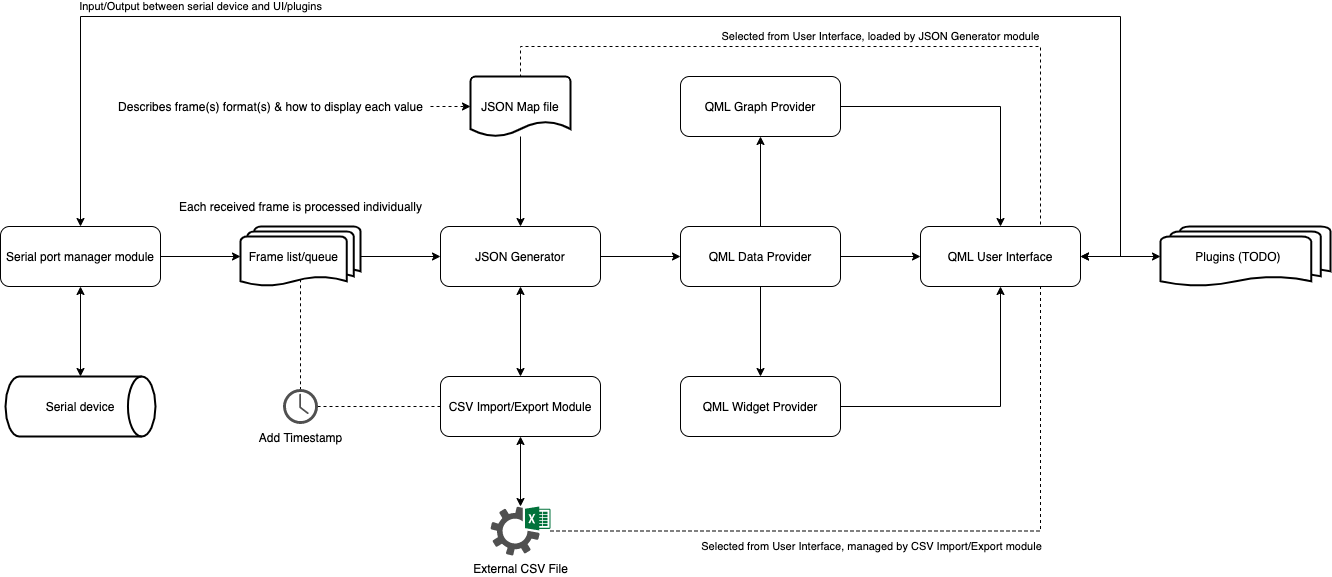

The diagram above was exported from draw.io. Its source (the exported page's mxGraphModel, read from the mxfile embedded in the PNG):
<mxGraphModel dx="786" dy="1612" grid="1" gridSize="10" guides="1" tooltips="1" connect="1" arrows="1" fold="1" page="1" pageScale="1" pageWidth="850" pageHeight="1100" math="0" shadow="0">
  <root>
    <mxCell id="0" />
    <mxCell id="1" parent="0" />
    <mxCell id="qFKFWy_K2IXLb1zbguNS-10" style="edgeStyle=orthogonalEdgeStyle;rounded=0;orthogonalLoop=1;jettySize=auto;html=1;exitX=1;exitY=0.5;exitDx=0;exitDy=0;entryX=0;entryY=0.5;entryDx=0;entryDy=0;entryPerimeter=0;" parent="1" source="qFKFWy_K2IXLb1zbguNS-3" target="qFKFWy_K2IXLb1zbguNS-9" edge="1">
      <mxGeometry relative="1" as="geometry" />
    </mxCell>
    <mxCell id="qFKFWy_K2IXLb1zbguNS-3" value="Serial port manager module" style="rounded=1;whiteSpace=wrap;html=1;" parent="1" vertex="1">
      <mxGeometry x="120" y="210" width="160" height="60" as="geometry" />
    </mxCell>
    <mxCell id="qFKFWy_K2IXLb1zbguNS-8" style="edgeStyle=orthogonalEdgeStyle;rounded=0;orthogonalLoop=1;jettySize=auto;html=1;exitX=0.5;exitY=0;exitDx=0;exitDy=0;exitPerimeter=0;entryX=0.5;entryY=1;entryDx=0;entryDy=0;startArrow=classic;startFill=1;" parent="1" source="qFKFWy_K2IXLb1zbguNS-7" target="qFKFWy_K2IXLb1zbguNS-3" edge="1">
      <mxGeometry relative="1" as="geometry" />
    </mxCell>
    <mxCell id="qFKFWy_K2IXLb1zbguNS-7" value="Serial device" style="strokeWidth=2;html=1;shape=mxgraph.flowchart.direct_data;whiteSpace=wrap;" parent="1" vertex="1">
      <mxGeometry x="125" y="360" width="150" height="60" as="geometry" />
    </mxCell>
    <mxCell id="qFKFWy_K2IXLb1zbguNS-12" style="edgeStyle=orthogonalEdgeStyle;rounded=0;orthogonalLoop=1;jettySize=auto;html=1;exitX=1;exitY=0.5;exitDx=0;exitDy=0;exitPerimeter=0;entryX=0;entryY=0.5;entryDx=0;entryDy=0;" parent="1" source="qFKFWy_K2IXLb1zbguNS-9" target="qFKFWy_K2IXLb1zbguNS-11" edge="1">
      <mxGeometry relative="1" as="geometry" />
    </mxCell>
    <mxCell id="qFKFWy_K2IXLb1zbguNS-15" style="edgeStyle=orthogonalEdgeStyle;rounded=0;orthogonalLoop=1;jettySize=auto;html=1;exitX=0.5;exitY=0.88;exitDx=0;exitDy=0;exitPerimeter=0;endArrow=none;endFill=0;dashed=1;" parent="1" source="qFKFWy_K2IXLb1zbguNS-9" target="qFKFWy_K2IXLb1zbguNS-13" edge="1">
      <mxGeometry relative="1" as="geometry" />
    </mxCell>
    <mxCell id="qFKFWy_K2IXLb1zbguNS-9" value="&amp;nbsp; Frame list/queue" style="strokeWidth=2;html=1;shape=mxgraph.flowchart.multi-document;whiteSpace=wrap;align=left;" parent="1" vertex="1">
      <mxGeometry x="360" y="210" width="120" height="60" as="geometry" />
    </mxCell>
    <mxCell id="qFKFWy_K2IXLb1zbguNS-19" style="edgeStyle=orthogonalEdgeStyle;rounded=0;orthogonalLoop=1;jettySize=auto;html=1;exitX=0.5;exitY=1;exitDx=0;exitDy=0;entryX=0.5;entryY=0;entryDx=0;entryDy=0;startArrow=classic;startFill=1;endArrow=classic;endFill=1;" parent="1" source="qFKFWy_K2IXLb1zbguNS-11" target="qFKFWy_K2IXLb1zbguNS-14" edge="1">
      <mxGeometry relative="1" as="geometry" />
    </mxCell>
    <mxCell id="qFKFWy_K2IXLb1zbguNS-24" style="edgeStyle=orthogonalEdgeStyle;rounded=0;orthogonalLoop=1;jettySize=auto;html=1;exitX=1;exitY=0.5;exitDx=0;exitDy=0;entryX=0;entryY=0.5;entryDx=0;entryDy=0;startArrow=none;startFill=0;endArrow=classic;endFill=1;" parent="1" source="qFKFWy_K2IXLb1zbguNS-11" target="qFKFWy_K2IXLb1zbguNS-23" edge="1">
      <mxGeometry relative="1" as="geometry" />
    </mxCell>
    <mxCell id="qFKFWy_K2IXLb1zbguNS-11" value="JSON Generator" style="rounded=1;whiteSpace=wrap;html=1;" parent="1" vertex="1">
      <mxGeometry x="560" y="210" width="160" height="60" as="geometry" />
    </mxCell>
    <mxCell id="qFKFWy_K2IXLb1zbguNS-13" value="Add Timestamp" style="pointerEvents=1;shadow=0;dashed=0;html=1;strokeColor=none;fillColor=#505050;labelPosition=center;verticalLabelPosition=bottom;verticalAlign=top;outlineConnect=0;align=center;shape=mxgraph.office.concepts.clock;" parent="1" vertex="1">
      <mxGeometry x="402.5" y="372.5" width="35" height="35" as="geometry" />
    </mxCell>
    <mxCell id="qFKFWy_K2IXLb1zbguNS-16" style="edgeStyle=orthogonalEdgeStyle;rounded=0;orthogonalLoop=1;jettySize=auto;html=1;exitX=0;exitY=0.5;exitDx=0;exitDy=0;endArrow=none;endFill=0;dashed=1;" parent="1" source="qFKFWy_K2IXLb1zbguNS-14" target="qFKFWy_K2IXLb1zbguNS-13" edge="1">
      <mxGeometry relative="1" as="geometry" />
    </mxCell>
    <mxCell id="qFKFWy_K2IXLb1zbguNS-18" style="edgeStyle=orthogonalEdgeStyle;rounded=0;orthogonalLoop=1;jettySize=auto;html=1;exitX=0.5;exitY=1;exitDx=0;exitDy=0;startArrow=classic;startFill=1;" parent="1" source="qFKFWy_K2IXLb1zbguNS-14" target="qFKFWy_K2IXLb1zbguNS-17" edge="1">
      <mxGeometry relative="1" as="geometry" />
    </mxCell>
    <mxCell id="qFKFWy_K2IXLb1zbguNS-14" value="CSV Import/Export Module" style="rounded=1;whiteSpace=wrap;html=1;" parent="1" vertex="1">
      <mxGeometry x="560" y="360" width="160" height="60" as="geometry" />
    </mxCell>
    <mxCell id="qFKFWy_K2IXLb1zbguNS-39" value="" style="edgeStyle=orthogonalEdgeStyle;rounded=0;orthogonalLoop=1;jettySize=auto;html=1;dashed=1;startArrow=none;startFill=0;endArrow=none;endFill=0;entryX=0.75;entryY=1;entryDx=0;entryDy=0;" parent="1" source="qFKFWy_K2IXLb1zbguNS-17" target="qFKFWy_K2IXLb1zbguNS-29" edge="1">
      <mxGeometry relative="1" as="geometry">
        <mxPoint x="720" y="514.5" as="targetPoint" />
      </mxGeometry>
    </mxCell>
    <mxCell id="qFKFWy_K2IXLb1zbguNS-17" value="External CSV File" style="pointerEvents=1;shadow=0;dashed=0;html=1;strokeColor=none;fillColor=#505050;labelPosition=center;verticalLabelPosition=bottom;verticalAlign=top;outlineConnect=0;align=center;shape=mxgraph.office.services.excel_services;" parent="1" vertex="1">
      <mxGeometry x="610" y="490" width="60" height="49" as="geometry" />
    </mxCell>
    <mxCell id="qFKFWy_K2IXLb1zbguNS-22" value="" style="edgeStyle=orthogonalEdgeStyle;rounded=0;orthogonalLoop=1;jettySize=auto;html=1;startArrow=none;startFill=0;endArrow=classic;endFill=1;" parent="1" source="qFKFWy_K2IXLb1zbguNS-21" target="qFKFWy_K2IXLb1zbguNS-11" edge="1">
      <mxGeometry relative="1" as="geometry" />
    </mxCell>
    <mxCell id="qFKFWy_K2IXLb1zbguNS-21" value="JSON Map file" style="strokeWidth=2;html=1;shape=mxgraph.flowchart.document2;whiteSpace=wrap;size=0.25;" parent="1" vertex="1">
      <mxGeometry x="590" y="60" width="100" height="60" as="geometry" />
    </mxCell>
    <mxCell id="qFKFWy_K2IXLb1zbguNS-27" style="edgeStyle=orthogonalEdgeStyle;rounded=0;orthogonalLoop=1;jettySize=auto;html=1;exitX=0.5;exitY=0;exitDx=0;exitDy=0;entryX=0.5;entryY=1;entryDx=0;entryDy=0;startArrow=none;startFill=0;endArrow=classic;endFill=1;" parent="1" source="qFKFWy_K2IXLb1zbguNS-23" target="qFKFWy_K2IXLb1zbguNS-25" edge="1">
      <mxGeometry relative="1" as="geometry" />
    </mxCell>
    <mxCell id="qFKFWy_K2IXLb1zbguNS-28" style="edgeStyle=orthogonalEdgeStyle;rounded=0;orthogonalLoop=1;jettySize=auto;html=1;exitX=0.5;exitY=1;exitDx=0;exitDy=0;entryX=0.5;entryY=0;entryDx=0;entryDy=0;startArrow=none;startFill=0;endArrow=classic;endFill=1;" parent="1" source="qFKFWy_K2IXLb1zbguNS-23" target="qFKFWy_K2IXLb1zbguNS-26" edge="1">
      <mxGeometry relative="1" as="geometry" />
    </mxCell>
    <mxCell id="qFKFWy_K2IXLb1zbguNS-30" style="edgeStyle=orthogonalEdgeStyle;rounded=0;orthogonalLoop=1;jettySize=auto;html=1;exitX=1;exitY=0.5;exitDx=0;exitDy=0;entryX=0;entryY=0.5;entryDx=0;entryDy=0;startArrow=none;startFill=0;endArrow=classic;endFill=1;" parent="1" source="qFKFWy_K2IXLb1zbguNS-23" target="qFKFWy_K2IXLb1zbguNS-29" edge="1">
      <mxGeometry relative="1" as="geometry" />
    </mxCell>
    <mxCell id="qFKFWy_K2IXLb1zbguNS-23" value="QML Data Provider" style="rounded=1;whiteSpace=wrap;html=1;" parent="1" vertex="1">
      <mxGeometry x="800" y="210" width="160" height="60" as="geometry" />
    </mxCell>
    <mxCell id="qFKFWy_K2IXLb1zbguNS-31" style="edgeStyle=orthogonalEdgeStyle;rounded=0;orthogonalLoop=1;jettySize=auto;html=1;exitX=1;exitY=0.5;exitDx=0;exitDy=0;entryX=0.5;entryY=0;entryDx=0;entryDy=0;startArrow=none;startFill=0;endArrow=classic;endFill=1;" parent="1" source="qFKFWy_K2IXLb1zbguNS-25" target="qFKFWy_K2IXLb1zbguNS-29" edge="1">
      <mxGeometry relative="1" as="geometry" />
    </mxCell>
    <mxCell id="qFKFWy_K2IXLb1zbguNS-25" value="QML Graph Provider" style="rounded=1;whiteSpace=wrap;html=1;" parent="1" vertex="1">
      <mxGeometry x="800" y="60" width="160" height="60" as="geometry" />
    </mxCell>
    <mxCell id="qFKFWy_K2IXLb1zbguNS-32" style="edgeStyle=orthogonalEdgeStyle;rounded=0;orthogonalLoop=1;jettySize=auto;html=1;exitX=1;exitY=0.5;exitDx=0;exitDy=0;entryX=0.5;entryY=1;entryDx=0;entryDy=0;startArrow=none;startFill=0;endArrow=classic;endFill=1;" parent="1" source="qFKFWy_K2IXLb1zbguNS-26" target="qFKFWy_K2IXLb1zbguNS-29" edge="1">
      <mxGeometry relative="1" as="geometry" />
    </mxCell>
    <mxCell id="qFKFWy_K2IXLb1zbguNS-26" value="QML Widget Provider" style="rounded=1;whiteSpace=wrap;html=1;" parent="1" vertex="1">
      <mxGeometry x="800" y="360" width="160" height="60" as="geometry" />
    </mxCell>
    <mxCell id="qFKFWy_K2IXLb1zbguNS-34" style="edgeStyle=orthogonalEdgeStyle;rounded=0;orthogonalLoop=1;jettySize=auto;html=1;exitX=1;exitY=0.5;exitDx=0;exitDy=0;entryX=0;entryY=0.5;entryDx=0;entryDy=0;entryPerimeter=0;startArrow=classic;startFill=1;endArrow=classic;endFill=1;" parent="1" source="qFKFWy_K2IXLb1zbguNS-29" target="qFKFWy_K2IXLb1zbguNS-33" edge="1">
      <mxGeometry relative="1" as="geometry" />
    </mxCell>
    <mxCell id="qFKFWy_K2IXLb1zbguNS-35" style="edgeStyle=orthogonalEdgeStyle;rounded=0;orthogonalLoop=1;jettySize=auto;html=1;exitX=1;exitY=0.5;exitDx=0;exitDy=0;entryX=0.5;entryY=0;entryDx=0;entryDy=0;startArrow=classic;startFill=1;endArrow=classic;endFill=1;" parent="1" source="qFKFWy_K2IXLb1zbguNS-29" target="qFKFWy_K2IXLb1zbguNS-3" edge="1">
      <mxGeometry relative="1" as="geometry">
        <Array as="points">
          <mxPoint x="1240" y="240" />
          <mxPoint x="1240" />
          <mxPoint x="200" />
        </Array>
      </mxGeometry>
    </mxCell>
    <mxCell id="qFKFWy_K2IXLb1zbguNS-41" value="Input/Output between serial device and UI/plugins" style="edgeLabel;html=1;align=center;verticalAlign=middle;resizable=0;points=[];" parent="qFKFWy_K2IXLb1zbguNS-35" vertex="1" connectable="0">
      <mxGeometry x="0.6122" y="-2" relative="1" as="geometry">
        <mxPoint x="32.82" y="-8.06" as="offset" />
      </mxGeometry>
    </mxCell>
    <mxCell id="qFKFWy_K2IXLb1zbguNS-36" style="edgeStyle=orthogonalEdgeStyle;rounded=0;orthogonalLoop=1;jettySize=auto;html=1;exitX=0.5;exitY=0;exitDx=0;exitDy=0;entryX=0.5;entryY=0;entryDx=0;entryDy=0;entryPerimeter=0;startArrow=none;startFill=0;endArrow=none;endFill=0;dashed=1;" parent="1" source="qFKFWy_K2IXLb1zbguNS-29" target="qFKFWy_K2IXLb1zbguNS-21" edge="1">
      <mxGeometry relative="1" as="geometry">
        <Array as="points">
          <mxPoint x="1160" y="210" />
          <mxPoint x="1160" y="30" />
          <mxPoint x="640" y="30" />
        </Array>
      </mxGeometry>
    </mxCell>
    <mxCell id="qFKFWy_K2IXLb1zbguNS-48" value="Selected from User Interface, loaded by JSON Generator module" style="edgeLabel;html=1;align=center;verticalAlign=middle;resizable=0;points=[];" parent="qFKFWy_K2IXLb1zbguNS-36" vertex="1" connectable="0">
      <mxGeometry x="-0.1708" y="1" relative="1" as="geometry">
        <mxPoint x="-61.290000000000006" y="-11.06" as="offset" />
      </mxGeometry>
    </mxCell>
    <mxCell id="qFKFWy_K2IXLb1zbguNS-29" value="QML User Interface" style="rounded=1;whiteSpace=wrap;html=1;" parent="1" vertex="1">
      <mxGeometry x="1040" y="210" width="160" height="60" as="geometry" />
    </mxCell>
    <mxCell id="qFKFWy_K2IXLb1zbguNS-33" value="&amp;nbsp; &amp;nbsp; &amp;nbsp; &amp;nbsp; &amp;nbsp; Plugins (TODO)" style="strokeWidth=2;html=1;shape=mxgraph.flowchart.multi-document;whiteSpace=wrap;align=left;" parent="1" vertex="1">
      <mxGeometry x="1280" y="210" width="170" height="60" as="geometry" />
    </mxCell>
    <mxCell id="qFKFWy_K2IXLb1zbguNS-44" value="" style="edgeStyle=orthogonalEdgeStyle;rounded=0;orthogonalLoop=1;jettySize=auto;html=1;dashed=1;startArrow=none;startFill=0;endArrow=classic;endFill=1;" parent="1" source="qFKFWy_K2IXLb1zbguNS-43" target="qFKFWy_K2IXLb1zbguNS-21" edge="1">
      <mxGeometry relative="1" as="geometry" />
    </mxCell>
    <mxCell id="qFKFWy_K2IXLb1zbguNS-43" value="Describes frame(s) format(s) &amp;amp; how to display each value" style="text;html=1;align=center;verticalAlign=middle;resizable=0;points=[];autosize=1;" parent="1" vertex="1">
      <mxGeometry x="230" y="80" width="320" height="20" as="geometry" />
    </mxCell>
    <mxCell id="qFKFWy_K2IXLb1zbguNS-46" value="Each received frame is processed individually" style="text;html=1;align=center;verticalAlign=middle;resizable=0;points=[];autosize=1;" parent="1" vertex="1">
      <mxGeometry x="290" y="180" width="260" height="20" as="geometry" />
    </mxCell>
    <mxCell id="qFKFWy_K2IXLb1zbguNS-49" value="Selected from User Interface, managed by CSV Import/Export module" style="edgeLabel;html=1;align=center;verticalAlign=middle;resizable=0;points=[];" parent="1" vertex="1" connectable="0">
      <mxGeometry x="990.0041608361171" y="529.9988235294118" as="geometry" />
    </mxCell>
  </root>
</mxGraphModel>